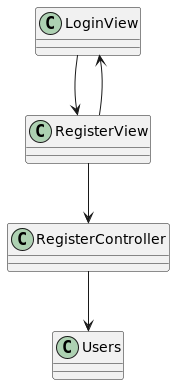

The diagram above was rendered by PlantUML. Its source (embedded in the PNG):
@startuml
class LoginView
class RegisterView
class RegisterController
class Users

LoginView --> RegisterView
RegisterView --> RegisterController
RegisterController --> Users
RegisterView --> LoginView

@enduml